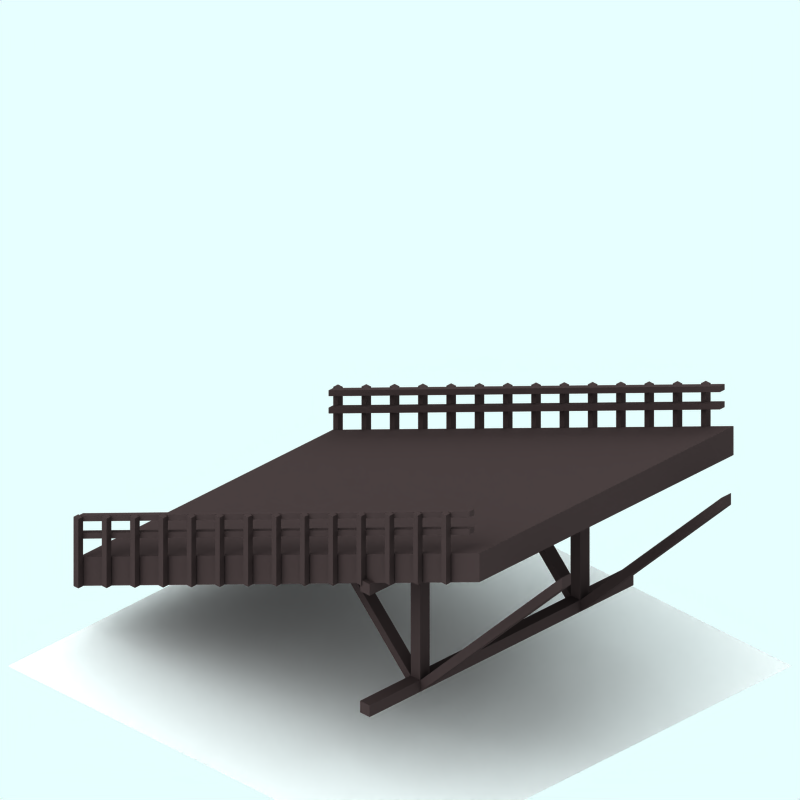 # Source: slope-end.blend  (saved by Blender 2.48.1; exported with 4.5.12 LTS)
import bpy
from mathutils import Matrix  # noqa: F401  (used for matrix-valued properties, if any)

bpy.ops.wm.read_factory_settings(use_empty=True)
scene = bpy.context.scene
scene.name = 'Scene'

# ---- collections
col_collection_1 = bpy.data.collections.new('Collection 1'); scene.collection.children.link(col_collection_1)
col_collection_2 = bpy.data.collections.new('Collection 2'); scene.collection.children.link(col_collection_2)
col_collection_2.hide_render = True
col_collection_2.hide_viewport = True
col_collection_3 = bpy.data.collections.new('Collection 3'); scene.collection.children.link(col_collection_3)
col_collection_4 = bpy.data.collections.new('Collection 4'); scene.collection.children.link(col_collection_4)
col_collection_4.hide_render = True
col_collection_4.hide_viewport = True

# ---- materials (node trees are filled in below, after node groups)
mat_wood = bpy.data.materials.new('Wood')
mat_wood.alpha_threshold = 0.0
mat_wood.preview_render_type = 'FLAT'
mat_wood.diffuse_color = (0.2, 0.1627, 0.1627, 1.0)
mat_wood.roughness = 0.5
mat_wood.line_color = (0.0, 0.0, 0.0, 1.0)
mat_wood_002 = bpy.data.materials.new('Wood.002')
mat_wood_002.alpha_threshold = 0.0
mat_wood_002.preview_render_type = 'CUBE'
mat_wood_002.diffuse_color = (0.2, 0.1627, 0.1627, 1.0)
mat_wood_002.roughness = 0.5
mat_wood_002.line_color = (0.0, 0.0, 0.0, 1.0)
mat_transparent = bpy.data.materials.new('Transparent')
mat_transparent.alpha_threshold = 0.0
mat_transparent.preview_render_type = 'FLAT'
mat_transparent.roughness = 0.5
mat_tarmac_001 = bpy.data.materials.new('Tarmac.001')
mat_tarmac_001.alpha_threshold = 0.0
mat_tarmac_001.preview_render_type = 'CUBE'
mat_tarmac_001.diffuse_color = (0.1, 0.09999, 0.09999, 1.0)
mat_tarmac_001.specular_color = (1.0, 0.9999, 0.9999)
mat_tarmac_001.roughness = 0.5
mat_tarmac_001.line_color = (0.0, 0.0, 0.0, 1.0)

# ---- material node trees

# ---- world
world_world = bpy.data.worlds.new('World'); scene.world = world_world
world_world.color = (0.9059, 1.0, 1.0)
world_world.use_sun_shadow = False
world_world.sun_shadow_jitter_overblur = 0.0
world_world.cycles.sampling_method = 'MANUAL'
world_world.cycles.sample_map_resolution = 256

# ---- cameras
cam_camera_001 = bpy.data.cameras.new('Camera.001')
cam_camera_001.type = 'ORTHO'
cam_camera_001.passepartout_alpha = 0.2
cam_camera_001.clip_end = 100.0
cam_camera_001.lens = 35.0
cam_camera_001.ortho_scale = 12.0
cam_camera_001.display_size = 5.91
cam_camera_001.show_passepartout = False
cam_camera_001.show_safe_areas = True
cam_camera_001.dof.focus_distance = 0.0
cam_camera_001.dof.aperture_fstop = 128.0

# ---- lights
light_lamp = bpy.data.lights.new('Lamp', 'SUN')
light_lamp.transmission_factor = 0.0
light_lamp.angle = 1.571
light_lamp.energy = 0.028
light_lamp.shadow_buffer_clip_start = 0.5
light_lamp.shadow_soft_size = 1.0
light_lamp.shadow_cascade_max_distance = 1000.0
light_lamp.cycles.use_multiple_importance_sampling = False

# ---- meshes
me_cube_035 = bpy.data.meshes.new('Cube.035')
me_cube_035.from_pydata([(-2.0, -0.5, 0.0), (-2.0, -0.7, 0.0), (-2.2, -0.7, 0.0), (-2.2, -0.5, 0.0), (-0.4, -0.5, 1.6), (-0.4, -0.7, 1.6), (-0.4, -0.7, 1.8), (-0.4, -0.5, 1.8)], [], [(0, 1, 2, 3), (4, 7, 6, 5), (0, 4, 5, 1), (1, 5, 6, 2), (2, 6, 7, 3), (4, 0, 3, 7)])
me_cube_035.materials.append(mat_wood)
me_cube_035.use_remesh_preserve_volume = False
me_cube_035.use_remesh_preserve_attributes = False
me_cube_035.use_mirror_vertex_groups = False
me_cube_035.update()
me_cube_034 = bpy.data.meshes.new('Cube.034')
me_cube_034.from_pydata([(-2.0, 0.5, 0.0), (-2.0, 0.3, 0.0), (-2.2, 0.3, 0.0), (-2.2, 0.5, 0.0), (-0.4, 0.5, 1.6), (-0.4, 0.3, 1.6), (-0.4, 0.3, 1.8), (-0.4, 0.5, 1.8)], [], [(0, 1, 2, 3), (4, 7, 6, 5), (0, 4, 5, 1), (1, 5, 6, 2), (2, 6, 7, 3), (4, 0, 3, 7)])
me_cube_034.materials.append(mat_wood)
me_cube_034.use_remesh_preserve_volume = False
me_cube_034.use_remesh_preserve_attributes = False
me_cube_034.use_mirror_vertex_groups = False
me_cube_034.update()
me_cube_033 = bpy.data.meshes.new('Cube.033')
me_cube_033.from_pydata([(2.2, 0.5, 0.0), (2.2, 0.3, 0.0), (2.0, 0.3, 0.0), (2.0, 0.5, 0.0), (5.2, 0.5, 3.0), (5.2, 0.3, 3.0), (5.2, 0.3, 3.2), (5.2, 0.5, 3.2)], [], [(0, 1, 2, 3), (4, 7, 6, 5), (0, 4, 5, 1), (1, 5, 6, 2), (2, 6, 7, 3), (4, 0, 3, 7)])
me_cube_033.materials.append(mat_wood)
me_cube_033.use_remesh_preserve_volume = False
me_cube_033.use_remesh_preserve_attributes = False
me_cube_033.use_mirror_vertex_groups = False
me_cube_033.update()
me_cube_032 = bpy.data.meshes.new('Cube.032')
me_cube_032.from_pydata([(2.2, -0.5, 0.0), (2.2, -0.7, 0.0), (2.0, -0.7, 0.0), (2.0, -0.5, 0.0), (5.2, -0.5, 3.0), (5.2, -0.7, 3.0), (5.2, -0.7, 3.2), (5.2, -0.5, 3.2)], [], [(0, 1, 2, 3), (4, 7, 6, 5), (0, 4, 5, 1), (1, 5, 6, 2), (2, 6, 7, 3), (4, 0, 3, 7)])
me_cube_032.materials.append(mat_wood)
me_cube_032.use_remesh_preserve_volume = False
me_cube_032.use_remesh_preserve_attributes = False
me_cube_032.use_mirror_vertex_groups = False
me_cube_032.update()
me_cube_031 = bpy.data.meshes.new('Cube.031')
me_cube_031.from_pydata([(2.2, 1.1, 0.2), (2.2, -1.3, 0.2), (2.0, -1.3, 0.2), (2.0, 1.1, 0.2), (2.2, 1.1, -2.384e-07), (2.2, -1.3, -2.384e-07), (2.0, -1.3, -2.384e-07), (2.0, 1.1, -2.384e-07)], [], [(0, 1, 2, 3), (4, 7, 6, 5), (0, 4, 5, 1), (1, 5, 6, 2), (2, 6, 7, 3), (4, 0, 3, 7)])
me_cube_031.materials.append(mat_wood)
me_cube_031.use_remesh_preserve_volume = False
me_cube_031.use_remesh_preserve_attributes = False
me_cube_031.use_mirror_vertex_groups = False
me_cube_031.update()
me_cube_030 = bpy.data.meshes.new('Cube.030')
me_cube_030.from_pydata([(2.2, 1.1, 2.3), (2.2, -1.3, 2.3), (2.0, -1.3, 2.3), (2.0, 1.1, 2.3), (2.2, 1.1, 2.1), (2.2, -1.3, 2.1), (2.0, -1.3, 2.1), (2.0, 1.1, 2.1)], [], [(0, 1, 2, 3), (4, 7, 6, 5), (0, 4, 5, 1), (1, 5, 6, 2), (2, 6, 7, 3), (4, 0, 3, 7)])
me_cube_030.materials.append(mat_wood)
me_cube_030.use_remesh_preserve_volume = False
me_cube_030.use_remesh_preserve_attributes = False
me_cube_030.use_mirror_vertex_groups = False
me_cube_030.update()
me_cube_029 = bpy.data.meshes.new('Cube.029')
me_cube_029.from_pydata([(2.2, 0.5, 0.0), (2.2, 0.3, 0.0), (2.0, 0.3, 0.0), (2.0, 0.5, 0.0), (2.2, 0.5, 2.5), (2.2, 0.3, 2.5), (2.0, 0.3, 2.5), (2.0, 0.5, 2.5)], [], [(0, 1, 2, 3), (4, 7, 6, 5), (0, 4, 5, 1), (1, 5, 6, 2), (2, 6, 7, 3), (4, 0, 3, 7)])
me_cube_029.materials.append(mat_wood)
me_cube_029.use_remesh_preserve_volume = False
me_cube_029.use_remesh_preserve_attributes = False
me_cube_029.use_mirror_vertex_groups = False
me_cube_029.update()
me_cube_028 = bpy.data.meshes.new('Cube.028')
me_cube_028.from_pydata([(2.2, -0.5, 0.0), (2.2, -0.7, 0.0), (2.0, -0.7, 0.0), (2.0, -0.5, 0.0), (2.2, -0.5, 2.5), (2.2, -0.7, 2.5), (2.0, -0.7, 2.5), (2.0, -0.5, 2.5)], [], [(0, 1, 2, 3), (4, 7, 6, 5), (0, 4, 5, 1), (1, 5, 6, 2), (2, 6, 7, 3), (4, 0, 3, 7)])
me_cube_028.materials.append(mat_wood)
me_cube_028.use_remesh_preserve_volume = False
me_cube_028.use_remesh_preserve_attributes = False
me_cube_028.use_mirror_vertex_groups = False
me_cube_028.update()
me_cube_027 = bpy.data.meshes.new('Cube.027')
me_cube_027.from_pydata([(4.44, 3.716, -1.0), (4.44, 3.216, -1.0), (-4.06, -0.32, -1.0), (-4.06, 0.18, -1.0), (4.44, 3.716, 1.2), (4.44, 3.216, 1.2), (-4.06, -0.32, 1.2), (-4.06, 0.18, 1.2)], [], [(0, 1, 2, 3), (4, 7, 6, 5), (0, 4, 5, 1), (1, 5, 6, 2), (2, 6, 7, 3), (4, 0, 3, 7)])
me_cube_027.polygons.foreach_set('material_index', [0, 0, 0, 0, 0, 1])
me_cube_027.materials.append(mat_wood)
me_cube_027.materials.append(mat_wood_002)
me_cube_027.use_remesh_preserve_volume = False
me_cube_027.use_remesh_preserve_attributes = False
me_cube_027.use_mirror_vertex_groups = False
me_cube_027.update()
me_cube_026 = bpy.data.meshes.new('Cube.026')
me_cube_026.from_pydata([(-1.3, 2.92, 0.74), (-1.3, 1.72, 0.74), (-1.4, 1.72, 0.74), (-1.4, 2.92, 0.74), (-1.3, 2.92, 0.84), (-1.3, 1.72, 0.84), (-1.4, 1.72, 0.84), (-1.4, 2.92, 0.84), (-1.3, 3.17, 1.34), (-1.3, 1.97, 1.34), (-1.4, 1.97, 1.34), (-1.4, 3.17, 1.34), (-1.3, 3.17, 1.44), (-1.3, 1.97, 1.44), (-1.4, 1.97, 1.44), (-1.4, 3.17, 1.44), (-1.3, 3.67, 2.54), (-1.3, 2.47, 2.54), (-1.4, 2.47, 2.54), (-1.4, 3.67, 2.54), (-1.3, 3.67, 2.64), (-1.3, 2.47, 2.64), (-1.4, 2.47, 2.64), (-1.4, 3.67, 2.64), (-1.3, 3.42, 1.94), (-1.3, 2.22, 1.94), (-1.4, 2.22, 1.94), (-1.4, 3.42, 1.94), (-1.3, 3.42, 2.04), (-1.3, 2.22, 2.04), (-1.4, 2.22, 2.04), (-1.4, 3.42, 2.04), (-1.3, 4.17, 3.74), (-1.3, 2.97, 3.74), (-1.4, 2.97, 3.74), (-1.4, 4.17, 3.74), (-1.3, 4.17, 3.84), (-1.3, 2.97, 3.84), (-1.4, 2.97, 3.84), (-1.4, 4.17, 3.84), (-1.3, 3.92, 3.14), (-1.3, 2.72, 3.14), (-1.4, 2.72, 3.14), (-1.4, 3.92, 3.14), (-1.3, 3.92, 3.24), (-1.3, 2.72, 3.24), (-1.4, 2.72, 3.24), (-1.4, 3.92, 3.24), (-1.3, 1.92, -1.66), (-1.3, 0.72, -1.66), (-1.4, 0.72, -1.66), (-1.4, 1.92, -1.66), (-1.3, 1.92, -1.56), (-1.3, 0.72, -1.56), (-1.4, 0.72, -1.56), (-1.4, 1.92, -1.56), (-1.3, 2.17, -1.06), (-1.3, 0.97, -1.06), (-1.4, 0.97, -1.06), (-1.4, 2.17, -1.06), (-1.3, 2.17, -0.96), (-1.3, 0.97, -0.96), (-1.4, 0.97, -0.96), (-1.4, 2.17, -0.96), (-1.3, 2.67, 0.14), (-1.3, 1.47, 0.14), (-1.4, 1.47, 0.14), (-1.4, 2.67, 0.14), (-1.3, 2.67, 0.24), (-1.3, 1.47, 0.24), (-1.4, 1.47, 0.24), (-1.4, 2.67, 0.24), (-1.3, 2.42, -0.46), (-1.3, 1.22, -0.46), (-1.4, 1.22, -0.46), (-1.4, 2.42, -0.46), (-1.3, 2.42, -0.36), (-1.3, 1.22, -0.36), (-1.4, 1.22, -0.36), (-1.4, 2.42, -0.36), (-1.3, 1.42, -2.86), (-1.3, 0.22, -2.86), (-1.4, 0.22, -2.86), (-1.4, 1.42, -2.86), (-1.3, 1.42, -2.76), (-1.3, 0.22, -2.76), (-1.4, 0.22, -2.76), (-1.4, 1.42, -2.76), (-1.3, 1.67, -2.26), (-1.3, 0.47, -2.26), (-1.4, 0.47, -2.26), (-1.4, 1.67, -2.26), (-1.3, 1.67, -2.16), (-1.3, 0.47, -2.16), (-1.4, 0.47, -2.16), (-1.4, 1.67, -2.16), (-1.3, 1.17, -3.46), (-1.3, -0.03, -3.46), (-1.4, -0.03, -3.46), (-1.4, 1.17, -3.46), (-1.3, 1.17, -3.36), (-1.3, -0.03, -3.36), (-1.4, -0.03, -3.36), (-1.4, 1.17, -3.36), (-1.3, 0.92, -4.06), (-1.3, -0.28, -4.06), (-1.4, -0.28, -4.06), (-1.4, 0.92, -4.06), (-1.3, 0.92, -3.96), (-1.3, -0.28, -3.96), (-1.4, -0.28, -3.96), (-1.4, 0.92, -3.96)], [], [(0, 1, 2, 3), (4, 7, 6, 5), (0, 4, 5, 1), (1, 5, 6, 2), (2, 6, 7, 3), (4, 0, 3, 7), (8, 9, 10, 11), (12, 15, 14, 13), (8, 12, 13, 9), (9, 13, 14, 10), (10, 14, 15, 11), (12, 8, 11, 15), (16, 17, 18, 19), (20, 23, 22, 21), (16, 20, 21, 17), (17, 21, 22, 18), (18, 22, 23, 19), (20, 16, 19, 23), (24, 25, 26, 27), (28, 31, 30, 29), (24, 28, 29, 25), (25, 29, 30, 26), (26, 30, 31, 27), (28, 24, 27, 31), (32, 33, 34, 35), (36, 39, 38, 37), (32, 36, 37, 33), (33, 37, 38, 34), (34, 38, 39, 35), (36, 32, 35, 39), (40, 41, 42, 43), (44, 47, 46, 45), (40, 44, 45, 41), (41, 45, 46, 42), (42, 46, 47, 43), (44, 40, 43, 47), (48, 49, 50, 51), (52, 55, 54, 53), (48, 52, 53, 49), (49, 53, 54, 50), (50, 54, 55, 51), (52, 48, 51, 55), (56, 57, 58, 59), (60, 63, 62, 61), (56, 60, 61, 57), (57, 61, 62, 58), (58, 62, 63, 59), (60, 56, 59, 63), (64, 65, 66, 67), (68, 71, 70, 69), (64, 68, 69, 65), (65, 69, 70, 66), (66, 70, 71, 67), (68, 64, 67, 71), (72, 73, 74, 75), (76, 79, 78, 77), (72, 76, 77, 73), (73, 77, 78, 74), (74, 78, 79, 75), (76, 72, 75, 79), (80, 81, 82, 83), (84, 87, 86, 85), (80, 84, 85, 81), (81, 85, 86, 82), (82, 86, 87, 83), (84, 80, 83, 87), (88, 89, 90, 91), (92, 95, 94, 93), (88, 92, 93, 89), (89, 93, 94, 90), (90, 94, 95, 91), (92, 88, 91, 95), (96, 97, 98, 99), (100, 103, 102, 101), (96, 100, 101, 97), (97, 101, 102, 98), (98, 102, 103, 99), (100, 96, 99, 103), (104, 105, 106, 107), (108, 111, 110, 109), (104, 108, 109, 105), (105, 109, 110, 106), (106, 110, 111, 107), (108, 104, 107, 111)])
me_cube_026.materials.append(mat_wood)
me_cube_026.use_remesh_preserve_volume = False
me_cube_026.use_remesh_preserve_attributes = False
me_cube_026.use_mirror_vertex_groups = False
me_cube_026.update()
me_cube_019 = bpy.data.meshes.new('Cube.019')
me_cube_019.from_pydata([(1.2, 2.92, 0.74), (1.2, 1.72, 0.74), (1.1, 1.72, 0.74), (1.1, 2.92, 0.74), (1.2, 2.92, 0.84), (1.2, 1.72, 0.84), (1.1, 1.72, 0.84), (1.1, 2.92, 0.84), (1.2, 3.17, 1.34), (1.2, 1.97, 1.34), (1.1, 1.97, 1.34), (1.1, 3.17, 1.34), (1.2, 3.17, 1.44), (1.2, 1.97, 1.44), (1.1, 1.97, 1.44), (1.1, 3.17, 1.44), (1.2, 3.67, 2.54), (1.2, 2.47, 2.54), (1.1, 2.47, 2.54), (1.1, 3.67, 2.54), (1.2, 3.67, 2.64), (1.2, 2.47, 2.64), (1.1, 2.47, 2.64), (1.1, 3.67, 2.64), (1.2, 3.42, 1.94), (1.2, 2.22, 1.94), (1.1, 2.22, 1.94), (1.1, 3.42, 1.94), (1.2, 3.42, 2.04), (1.2, 2.22, 2.04), (1.1, 2.22, 2.04), (1.1, 3.42, 2.04), (1.2, 4.17, 3.74), (1.2, 2.97, 3.74), (1.1, 2.97, 3.74), (1.1, 4.17, 3.74), (1.2, 4.17, 3.84), (1.2, 2.97, 3.84), (1.1, 2.97, 3.84), (1.1, 4.17, 3.84), (1.2, 3.92, 3.14), (1.2, 2.72, 3.14), (1.1, 2.72, 3.14), (1.1, 3.92, 3.14), (1.2, 3.92, 3.24), (1.2, 2.72, 3.24), (1.1, 2.72, 3.24), (1.1, 3.92, 3.24), (1.2, 1.92, -1.66), (1.2, 0.72, -1.66), (1.1, 0.72, -1.66), (1.1, 1.92, -1.66), (1.2, 1.92, -1.56), (1.2, 0.72, -1.56), (1.1, 0.72, -1.56), (1.1, 1.92, -1.56), (1.2, 2.17, -1.06), (1.2, 0.97, -1.06), (1.1, 0.97, -1.06), (1.1, 2.17, -1.06), (1.2, 2.17, -0.96), (1.2, 0.97, -0.96), (1.1, 0.97, -0.96), (1.1, 2.17, -0.96), (1.2, 2.67, 0.14), (1.2, 1.47, 0.14), (1.1, 1.47, 0.14), (1.1, 2.67, 0.14), (1.2, 2.67, 0.24), (1.2, 1.47, 0.24), (1.1, 1.47, 0.24), (1.1, 2.67, 0.24), (1.2, 2.42, -0.46), (1.2, 1.22, -0.46), (1.1, 1.22, -0.46), (1.1, 2.42, -0.46), (1.2, 2.42, -0.36), (1.2, 1.22, -0.36), (1.1, 1.22, -0.36), (1.1, 2.42, -0.36), (1.2, 1.42, -2.86), (1.2, 0.22, -2.86), (1.1, 0.22, -2.86), (1.1, 1.42, -2.86), (1.2, 1.42, -2.76), (1.2, 0.22, -2.76), (1.1, 0.22, -2.76), (1.1, 1.42, -2.76), (1.2, 1.67, -2.26), (1.2, 0.47, -2.26), (1.1, 0.47, -2.26), (1.1, 1.67, -2.26), (1.2, 1.67, -2.16), (1.2, 0.47, -2.16), (1.1, 0.47, -2.16), (1.1, 1.67, -2.16), (1.2, 1.17, -3.46), (1.2, -0.03, -3.46), (1.1, -0.03, -3.46), (1.1, 1.17, -3.46), (1.2, 1.17, -3.36), (1.2, -0.03, -3.36), (1.1, -0.03, -3.36), (1.1, 1.17, -3.36), (1.2, 0.92, -4.06), (1.2, -0.28, -4.06), (1.1, -0.28, -4.06), (1.1, 0.92, -4.06), (1.2, 0.92, -3.96), (1.2, -0.28, -3.96), (1.1, -0.28, -3.96), (1.1, 0.92, -3.96)], [], [(0, 1, 2, 3), (4, 7, 6, 5), (0, 4, 5, 1), (1, 5, 6, 2), (2, 6, 7, 3), (4, 0, 3, 7), (8, 9, 10, 11), (12, 15, 14, 13), (8, 12, 13, 9), (9, 13, 14, 10), (10, 14, 15, 11), (12, 8, 11, 15), (16, 17, 18, 19), (20, 23, 22, 21), (16, 20, 21, 17), (17, 21, 22, 18), (18, 22, 23, 19), (20, 16, 19, 23), (24, 25, 26, 27), (28, 31, 30, 29), (24, 28, 29, 25), (25, 29, 30, 26), (26, 30, 31, 27), (28, 24, 27, 31), (32, 33, 34, 35), (36, 39, 38, 37), (32, 36, 37, 33), (33, 37, 38, 34), (34, 38, 39, 35), (36, 32, 35, 39), (40, 41, 42, 43), (44, 47, 46, 45), (40, 44, 45, 41), (41, 45, 46, 42), (42, 46, 47, 43), (44, 40, 43, 47), (48, 49, 50, 51), (52, 55, 54, 53), (48, 52, 53, 49), (49, 53, 54, 50), (50, 54, 55, 51), (52, 48, 51, 55), (56, 57, 58, 59), (60, 63, 62, 61), (56, 60, 61, 57), (57, 61, 62, 58), (58, 62, 63, 59), (60, 56, 59, 63), (64, 65, 66, 67), (68, 71, 70, 69), (64, 68, 69, 65), (65, 69, 70, 66), (66, 70, 71, 67), (68, 64, 67, 71), (72, 73, 74, 75), (76, 79, 78, 77), (72, 76, 77, 73), (73, 77, 78, 74), (74, 78, 79, 75), (76, 72, 75, 79), (80, 81, 82, 83), (84, 87, 86, 85), (80, 84, 85, 81), (81, 85, 86, 82), (82, 86, 87, 83), (84, 80, 83, 87), (88, 89, 90, 91), (92, 95, 94, 93), (88, 92, 93, 89), (89, 93, 94, 90), (90, 94, 95, 91), (92, 88, 91, 95), (96, 97, 98, 99), (100, 103, 102, 101), (96, 100, 101, 97), (97, 101, 102, 98), (98, 102, 103, 99), (100, 96, 99, 103), (104, 105, 106, 107), (108, 111, 110, 109), (104, 108, 109, 105), (105, 109, 110, 106), (106, 110, 111, 107), (108, 104, 107, 111)])
me_cube_019.materials.append(mat_wood)
me_cube_019.use_remesh_preserve_volume = False
me_cube_019.use_remesh_preserve_attributes = False
me_cube_019.use_mirror_vertex_groups = False
me_cube_019.update()
me_cube_009 = bpy.data.meshes.new('Cube.009')
me_cube_009.from_pydata([(4.24, 4.36, -1.1), (4.24, 4.26, -1.1), (-4.06, 0.8, -1.1), (-4.06, 0.9, -1.1), (4.24, 4.36, -1.0), (4.24, 4.26, -1.0), (-4.06, 0.8, -1.0), (-4.06, 0.9, -1.0)], [], [(0, 1, 2, 3), (4, 7, 6, 5), (0, 4, 5, 1), (1, 5, 6, 2), (2, 6, 7, 3), (4, 0, 3, 7)])
me_cube_009.materials.append(mat_wood)
me_cube_009.use_remesh_preserve_volume = False
me_cube_009.use_remesh_preserve_attributes = False
me_cube_009.use_mirror_vertex_groups = False
me_cube_009.update()
me_cube_008 = bpy.data.meshes.new('Cube.008')
me_cube_008.from_pydata([(4.24, 4.36, 1.2), (4.24, 4.26, 1.2), (-4.06, 0.8, 1.2), (-4.06, 0.9, 1.2), (4.24, 4.36, 1.3), (4.24, 4.26, 1.3), (-4.06, 0.8, 1.3), (-4.06, 0.9, 1.3)], [], [(0, 1, 2, 3), (4, 7, 6, 5), (0, 4, 5, 1), (1, 5, 6, 2), (2, 6, 7, 3), (4, 0, 3, 7)])
me_cube_008.materials.append(mat_wood)
me_cube_008.use_remesh_preserve_volume = False
me_cube_008.use_remesh_preserve_attributes = False
me_cube_008.use_mirror_vertex_groups = False
me_cube_008.update()
me_cube_004 = bpy.data.meshes.new('Cube.004')
me_cube_004.from_pydata([(4.24, 4.06, 1.2), (4.24, 3.96, 1.2), (-4.06, 0.5, 1.2), (-4.06, 0.6, 1.2), (4.24, 4.06, 1.3), (4.24, 3.96, 1.3), (-4.06, 0.5, 1.3), (-4.06, 0.6, 1.3)], [], [(0, 1, 2, 3), (4, 7, 6, 5), (0, 4, 5, 1), (1, 5, 6, 2), (2, 6, 7, 3), (4, 0, 3, 7)])
me_cube_004.materials.append(mat_wood)
me_cube_004.use_remesh_preserve_volume = False
me_cube_004.use_remesh_preserve_attributes = False
me_cube_004.use_mirror_vertex_groups = False
me_cube_004.update()
me_cube = bpy.data.meshes.new('Cube')
me_cube.from_pydata([(4.24, 4.06, -1.1), (4.24, 3.96, -1.1), (-4.06, 0.5, -1.1), (-4.06, 0.6, -1.1), (4.24, 4.06, -1.0), (4.24, 3.96, -1.0), (-4.06, 0.5, -1.0), (-4.06, 0.6, -1.0)], [], [(0, 1, 2, 3), (4, 7, 6, 5), (0, 4, 5, 1), (1, 5, 6, 2), (2, 6, 7, 3), (4, 0, 3, 7)])
me_cube.materials.append(mat_wood)
me_cube.use_remesh_preserve_volume = False
me_cube.use_remesh_preserve_attributes = False
me_cube.use_mirror_vertex_groups = False
me_cube.update()
me_plane_005 = bpy.data.meshes.new('Plane.005')
me_plane_005.from_pydata([(4.25, 4.06, -1.1), (4.25, -4.25, -1.1), (-4.06, -4.25, -1.1), (-4.06, 4.06, -1.1)], [], [(0, 3, 2, 1)])
me_plane_005.materials.append(mat_transparent)
me_plane_005.use_remesh_preserve_volume = False
me_plane_005.use_remesh_preserve_attributes = False
me_plane_005.use_mirror_vertex_groups = False
me_plane_005.update()
me_sphere = bpy.data.meshes.new('Sphere')
me_sphere.from_pydata([(-1.333e-06, 1.25e-06, 31.62), (-22.88, 16.62, 14.14), (8.74, 26.9, 14.14), (28.28, 4.856e-07, 14.14), (-8.74, 26.9, -14.14), (22.88, 16.62, -14.14), (-28.28, -7.508e-07, -14.14), (1.432e-06, -1.515e-06, -31.62), (-13.45, 9.772, 26.9), (5.137, 15.81, 26.9), (-8.313, 25.58, 16.63), (-26.9, 5.941e-07, 16.63), (16.63, 1.043e-06, 26.9), (21.76, 15.81, 16.63), (-30.08, 9.772, -1.941e-06), (-18.59, 25.58, -2.13e-06), (4.973e-08, 31.62, -1.581e-06), (18.59, 25.58, -5.047e-07), (30.08, 9.772, 6.886e-07), (-21.76, 15.81, -16.63), (8.313, 25.58, -16.63), (26.9, -8.593e-07, -16.63), (-16.63, -1.308e-06, -26.9), (-5.137, 15.81, -26.9), (13.45, 9.772, -26.9), (-24.33, 17.68, -2.035e-06), (-20.73, 21.1, 7.071), (-21.46, 21.63, -2.082e-06), (-19.66, 23.34, 3.536), (-22.53, 19.39, 3.536), (-22.9, 19.65, -2.059e-06), (-20.02, 23.61, -2.106e-06), (-20.2, 22.22, 5.303), (-19.12, 24.46, 1.768), (-21.63, 20.25, 5.303), (-23.43, 18.53, 1.768), (-20.56, 22.49, 1.768), (-21.1, 21.37, 3.536), (-22.0, 20.51, 1.768), (-22.18, 20.64, -2.071e-06), (-20.74, 22.62, -2.094e-06), (-19.93, 22.78, 4.419), (-19.39, 23.9, 2.652), (-22.08, 19.82, 4.419), (-22.98, 18.96, 2.652), (-21.01, 22.06, 0.8839), (-20.11, 22.92, 2.652), (-21.82, 20.38, 3.536), (-20.38, 22.36, 3.536), (-21.73, 21.07, 0.8839), (-22.26, 19.95, 2.652), (-20.29, 23.05, 0.8839), (-19.57, 24.04, 0.8839), (-19.84, 23.48, 1.768), (-20.83, 21.93, 2.652), (-21.55, 20.94, 2.652), (-21.28, 21.5, 1.768), (-23.16, 19.09, 0.8839), (-22.45, 20.08, 0.8839), (-22.71, 19.52, 1.768), (-21.37, 20.81, 4.419), (-20.65, 21.8, 4.419), (-20.92, 21.24, 5.303), (-6.725, 4.886, 29.26), (-18.17, 13.2, 20.52), (2.569, 7.906, 29.26), (6.939, 21.36, 20.52), (0.2137, 26.24, 15.38), (-15.6, 21.1, 15.38), (-24.89, 8.312, 15.38), (-29.18, 4.886, -7.071), (-26.48, 13.2, 7.071), (-13.66, 26.24, -7.071), (4.37, 29.26, 7.071), (-4.37, 29.26, -7.071), (13.66, 26.24, 7.071), (20.73, 21.1, -7.071), (-25.02, 7.906, -15.38), (-15.25, 21.36, -15.38), (-0.2137, 26.24, -15.38), (15.6, 21.1, -15.38), (-22.45, -1.03e-06, -20.52), (-8.313, -1.412e-06, -29.26), (-6.939, 21.36, -20.52), (-2.569, 7.906, -29.26), (18.17, 13.2, -20.52), (6.725, 4.886, -29.26), (-10.88, 17.68, 21.76), (-4.156, 12.79, 26.9), (-1.588, 20.7, 21.76), (-20.17, 4.886, 21.76), (-28.49, 4.886, 8.313), (-4.156, 28.6, 8.313), (-13.45, 25.58, 8.313), (-9.294, 28.6, -1.855e-06), (-25.92, 12.79, -8.313), (-20.17, 20.7, -8.313), (4.156, 28.6, -8.313), (9.294, 28.6, -1.043e-06), (13.45, 25.58, -8.313), (-13.45, 15.81, -21.76), (-19.19, 7.906, -21.76), (-10.88, 7.906, -26.9), (10.88, 17.68, -21.76), (1.588, 20.7, -21.76), (4.156, 12.79, -26.9), (-19.08, 24.81, 0.4419)], [], [(9, 13, 12), (3, 12, 13), (18, 3, 13), (13, 17, 18), (21, 18, 5), (30, 25, 19), (26, 32, 10), (25, 35, 1), (34, 26, 1), (31, 40, 19), (40, 27, 19), (27, 39, 19), (39, 30, 19), (32, 41, 10), (41, 28, 10), (28, 42, 10), (42, 33, 10), (51, 36, 45), (45, 40, 51), (31, 51, 40), (40, 45, 27), (51, 31, 52), (52, 53, 51), (36, 51, 53), (53, 52, 33), (42, 28, 46), (46, 53, 42), (33, 42, 53), (53, 46, 36), (54, 36, 46), (46, 48, 54), (37, 54, 48), (48, 46, 28), (54, 37, 55), (55, 56, 54), (36, 54, 56), (56, 55, 38), (49, 27, 45), (45, 56, 49), (38, 49, 56), (56, 45, 36), (50, 38, 55), (55, 47, 50), (29, 50, 47), (47, 55, 37), (30, 57, 25), (57, 35, 25), (57, 30, 58), (58, 59, 57), (35, 57, 59), (59, 58, 38), (50, 29, 44), (44, 59, 50), (38, 50, 59), (59, 44, 35), (49, 38, 58), (58, 39, 49), (27, 49, 39), (39, 58, 30), (60, 34, 43), (43, 47, 60), (37, 60, 47), (47, 43, 29), (60, 37, 61), (61, 62, 60), (34, 60, 62), (62, 61, 32), (34, 62, 26), (62, 32, 26), (41, 32, 61), (61, 48, 41), (28, 41, 48), (48, 61, 37), (35, 44, 1), (44, 29, 1), (29, 43, 1), (43, 34, 1), (68, 10, 87), (87, 64, 68), (1, 68, 64), (64, 87, 8), (88, 8, 87), (87, 89, 88), (9, 88, 89), (89, 87, 10), (67, 2, 66), (66, 89, 67), (10, 67, 89), (89, 66, 9), (88, 9, 65), (65, 63, 88), (8, 88, 63), (65, 0, 63), (90, 11, 69), (69, 64, 90), (8, 90, 64), (64, 69, 1), (9, 66, 13), (66, 2, 13), (0, 65, 12), (65, 9, 12), (91, 14, 71), (71, 69, 91), (11, 91, 69), (69, 71, 1), (92, 16, 73), (73, 67, 92), (10, 92, 67), (67, 73, 2), (92, 10, 93), (93, 94, 92), (16, 92, 94), (94, 93, 15), (72, 4, 74), (74, 94, 72), (15, 72, 94), (94, 74, 16), (17, 76, 18), (76, 5, 18), (2, 75, 13), (75, 17, 13), (77, 19, 95), (95, 70, 77), (6, 77, 70), (70, 95, 14), (78, 4, 72), (72, 96, 78), (19, 78, 96), (96, 72, 15), (79, 20, 97), (97, 74, 79), (4, 79, 74), (74, 97, 16), (98, 16, 97), (97, 99, 98), (17, 98, 99), (99, 97, 20), (80, 5, 76), (76, 99, 80), (20, 80, 99), (99, 76, 17), (98, 17, 75), (75, 73, 98), (16, 98, 73), (73, 75, 2), (100, 23, 83), (83, 78, 100), (19, 100, 78), (78, 83, 4), (100, 19, 101), (101, 102, 100), (23, 100, 102), (102, 101, 22), (82, 7, 84), (84, 102, 82), (22, 82, 102), (102, 84, 23), (81, 22, 101), (101, 77, 81), (6, 81, 77), (77, 101, 19), (103, 24, 85), (85, 80, 103), (20, 103, 80), (80, 85, 5), (103, 20, 104), (104, 105, 103), (24, 103, 105), (105, 104, 23), (84, 7, 86), (86, 105, 84), (23, 84, 105), (105, 86, 24), (83, 23, 104), (104, 79, 83), (4, 83, 79), (79, 104, 20), (5, 85, 21), (85, 24, 21), (14, 95, 25), (95, 19, 25), (1, 71, 25), (71, 14, 25), (10, 68, 26), (68, 1, 26), (19, 96, 31), (96, 15, 31), (15, 93, 33), (93, 10, 33), (52, 106, 33), (106, 15, 33), (15, 106, 31), (106, 52, 31)])
me_sphere.use_remesh_preserve_volume = False
me_sphere.use_remesh_preserve_attributes = False
me_sphere.use_mirror_vertex_groups = False
me_sphere.update()
me_plane_002 = bpy.data.meshes.new('Plane.002')
me_plane_002.from_pydata([(3.035, 4.045, -2.126), (3.035, -4.265, 1.324), (-2.475, -4.265, 1.324), (-2.475, 4.045, -2.126)], [], [(0, 3, 2, 1)])
me_plane_002.materials.append(mat_tarmac_001)
me_plane_002.use_remesh_preserve_volume = False
me_plane_002.use_remesh_preserve_attributes = False
me_plane_002.use_mirror_vertex_groups = False
me_plane_002.update()

# ---- objects
ob_cube_017 = bpy.data.objects.new('Cube.017', me_cube_035)
ob_cube_015 = bpy.data.objects.new('Cube.015', me_cube_034)
ob_cube_014 = bpy.data.objects.new('Cube.014', me_cube_033)
ob_cube_013 = bpy.data.objects.new('Cube.013', me_cube_032)
ob_cube_012 = bpy.data.objects.new('Cube.012', me_cube_031)
ob_cube_011 = bpy.data.objects.new('Cube.011', me_cube_030)
ob_cube_010 = bpy.data.objects.new('Cube.010', me_cube_029)
ob_cube_006 = bpy.data.objects.new('Cube.006', me_cube_028)
ob_cube_005 = bpy.data.objects.new('Cube.005', me_cube_027)
ob_cube_004 = bpy.data.objects.new('Cube.004', me_cube_026)
ob_cube_016 = bpy.data.objects.new('Cube.016', me_cube_019)
ob_cube_009 = bpy.data.objects.new('Cube.009', me_cube_009)
ob_cube_008 = bpy.data.objects.new('Cube.008', me_cube_008)
ob_cube_007 = bpy.data.objects.new('Cube.007', me_cube_004)
ob_cube_003 = bpy.data.objects.new('Cube.003', me_cube)
ob_plane_005 = bpy.data.objects.new('Plane.005', me_plane_005)
ob_camera = bpy.data.objects.new('Camera', cam_camera_001)
ob_sphere = bpy.data.objects.new('Sphere', me_sphere)
ob_lamp_001 = bpy.data.objects.new('Lamp.001', light_lamp)
ob_plane_007 = bpy.data.objects.new('Plane.007', me_plane_002)

# ---- transforms, parenting, visibility, modifiers, constraints
ob_cube_017.location = (0.0, -1.072, 0.0)
ob_cube_017.scale = (-1.0, 1.0, 1.0)
ob_cube_017.lock_rotations_4d = False
ob_cube_017.empty_display_type = 'ARROWS'
ob_cube_017.color = (0.0, 0.0, 0.0, 1.0)
ob_cube_017.lineart.crease_threshold = 0.0
ob_cube_015.location = (0.0, 1.32, 0.0)
ob_cube_015.scale = (-1.0, 1.0, 1.0)
ob_cube_015.lock_rotations_4d = False
ob_cube_015.empty_display_type = 'ARROWS'
ob_cube_015.color = (0.0, 0.0, 0.0, 1.0)
ob_cube_015.lineart.crease_threshold = 0.0
ob_cube_014.location = (0.0, 1.32, 0.0)
ob_cube_014.lock_rotations_4d = False
ob_cube_014.empty_display_type = 'ARROWS'
ob_cube_014.color = (0.0, 0.0, 0.0, 1.0)
ob_cube_014.lineart.crease_threshold = 0.0
ob_cube_013.location = (0.0, -1.072, 0.0)
ob_cube_013.lock_rotations_4d = False
ob_cube_013.empty_display_type = 'ARROWS'
ob_cube_013.color = (0.0, 0.0, 0.0, 1.0)
ob_cube_013.lineart.crease_threshold = 0.0
ob_cube_012.location = (0.0, 0.1856, 0.0)
ob_cube_012.scale = (1.0, 2.332, 1.0)
ob_cube_012.lock_rotations_4d = False
ob_cube_012.empty_display_type = 'ARROWS'
ob_cube_012.color = (0.0, 0.0, 0.0, 1.0)
ob_cube_012.lineart.crease_threshold = 0.0
ob_cube_011.location = (0.0, 0.1856, 0.0)
ob_cube_011.scale = (1.0, 2.332, 1.0)
ob_cube_011.lock_rotations_4d = False
ob_cube_011.empty_display_type = 'ARROWS'
ob_cube_011.color = (0.0, 0.0, 0.0, 1.0)
ob_cube_011.lineart.crease_threshold = 0.0
ob_cube_010.location = (0.0, 1.32, 0.0)
ob_cube_010.lock_rotations_4d = False
ob_cube_010.empty_display_type = 'ARROWS'
ob_cube_010.color = (0.0, 0.0, 0.0, 1.0)
ob_cube_010.lineart.crease_threshold = 0.0
ob_cube_006.location = (0.0, -1.072, 0.0)
ob_cube_006.lock_rotations_4d = False
ob_cube_006.empty_display_type = 'ARROWS'
ob_cube_006.color = (0.0, 0.0, 0.0, 1.0)
ob_cube_006.lineart.crease_threshold = 0.0
ob_cube_005.location = (0.0, 0.1856, 0.0)
ob_cube_005.rotation_euler = (1.571, -0.0, -0.0)
ob_cube_005.scale = (1.0, 1.0, 2.449)
ob_cube_005.lock_rotations_4d = False
ob_cube_005.empty_display_type = 'ARROWS'
ob_cube_005.color = (0.0, 0.0, 0.0, 1.0)
ob_cube_005.lineart.crease_threshold = 0.0
ob_cube_004.location = (0.0, -1.464, 0.0)
ob_cube_004.rotation_euler = (1.571, -0.0, 1.571)
ob_cube_004.lock_rotations_4d = False
ob_cube_004.empty_display_type = 'ARROWS'
ob_cube_004.color = (0.0, 0.0, 0.0, 1.0)
ob_cube_004.lineart.crease_threshold = 0.0
ob_cube_016.location = (0.0, 1.546, 0.0)
ob_cube_016.rotation_euler = (1.571, -0.0, 1.571)
ob_cube_016.lock_rotations_4d = False
ob_cube_016.empty_display_type = 'ARROWS'
ob_cube_016.color = (0.0, 0.0, 0.0, 1.0)
ob_cube_016.lineart.crease_threshold = 0.0
ob_cube_009.location = (0.0, 1.546, 0.0)
ob_cube_009.rotation_euler = (1.571, -0.0, -0.0)
ob_cube_009.lock_rotations_4d = False
ob_cube_009.empty_display_type = 'ARROWS'
ob_cube_009.color = (0.0, 0.0, 0.0, 1.0)
ob_cube_009.lineart.crease_threshold = 0.0
ob_cube_008.location = (0.0, -1.464, 0.0)
ob_cube_008.rotation_euler = (1.571, -0.0, -0.0)
ob_cube_008.lock_rotations_4d = False
ob_cube_008.empty_display_type = 'ARROWS'
ob_cube_008.color = (0.0, 0.0, 0.0, 1.0)
ob_cube_008.lineart.crease_threshold = 0.0
ob_cube_007.location = (0.0, -1.464, 0.0)
ob_cube_007.rotation_euler = (1.571, -0.0, -0.0)
ob_cube_007.lock_rotations_4d = False
ob_cube_007.empty_display_type = 'ARROWS'
ob_cube_007.color = (0.0, 0.0, 0.0, 1.0)
ob_cube_007.lineart.crease_threshold = 0.0
ob_cube_003.location = (0.0, 1.546, 0.0)
ob_cube_003.rotation_euler = (1.571, -0.0, -0.0)
ob_cube_003.lock_rotations_4d = False
ob_cube_003.empty_display_type = 'ARROWS'
ob_cube_003.color = (0.0, 0.0, 0.0, 1.0)
ob_cube_003.lineart.crease_threshold = 0.0
ob_plane_005.location = (0.0, 0.0, 0.0)
ob_plane_005.lock_rotations_4d = False
ob_plane_005.empty_display_type = 'ARROWS'
ob_plane_005.color = (0.0, 0.0, 0.0, 1.0)
ob_plane_005.lineart.crease_threshold = 0.0
ob_camera.location = (10.0, -10.0, 11.6)
ob_camera.rotation_euler = (1.047, 0.0, 0.7854)
ob_camera.lock_rotations_4d = False
ob_camera.empty_display_type = 'ARROWS'
ob_camera.color = (0.0, 0.0, 0.0, 1.0)
ob_camera.lineart.crease_threshold = 0.0
ob_sphere.location = (-0.02993, 0.1261, 0.07312)
ob_sphere.rotation_euler = (1.571, -0.0, 1.571)
ob_sphere.lock_rotations_4d = False
ob_sphere.empty_display_type = 'ARROWS'
ob_sphere.color = (0.0, 0.0, 0.0, 1.0)
ob_sphere.show_instancer_for_render = False
ob_sphere.instance_type = 'VERTS'
ob_sphere.use_instance_vertices_rotation = True
ob_sphere.lineart.crease_threshold = 0.0
ob_lamp_001.parent = ob_sphere
ob_lamp_001.matrix_parent_inverse = Matrix(((-4.371e-08, 1.0, -2.118e-22, -0.1261), (4.371e-08, 1.911e-15, 1.0, -0.07312), (1.0, 4.371e-08, -4.371e-08, 0.02993), (0.0, 0.0, 0.0, 1.0)))
ob_lamp_001.location = (-0.02993, 0.1261, 0.07312)
ob_lamp_001.rotation_euler = (1.571, -0.0, 1.571)
ob_lamp_001.lock_rotations_4d = False
ob_lamp_001.empty_display_type = 'ARROWS'
ob_lamp_001.color = (0.0, 0.0, 0.0, 1.0)
ob_lamp_001.lineart.crease_threshold = 0.0
ob_plane_007.location = (-0.01449, -0.3731, 2.126)
ob_plane_007.rotation_euler = (0.0, -0.0, -11.0)
ob_plane_007.lock_rotations_4d = False
ob_plane_007.empty_display_type = 'ARROWS'
ob_plane_007.color = (0.0, 0.0, 0.0, 1.0)
ob_plane_007.lineart.crease_threshold = 0.0

# ---- collection membership
col_collection_1.objects.link(ob_cube_017)
col_collection_1.objects.link(ob_cube_015)
col_collection_1.objects.link(ob_cube_014)
col_collection_1.objects.link(ob_cube_013)
col_collection_1.objects.link(ob_cube_012)
col_collection_1.objects.link(ob_cube_011)
col_collection_1.objects.link(ob_cube_010)
col_collection_1.objects.link(ob_cube_006)
col_collection_1.objects.link(ob_cube_005)
col_collection_1.objects.link(ob_cube_004)
col_collection_1.objects.link(ob_cube_016)
col_collection_1.objects.link(ob_cube_009)
col_collection_1.objects.link(ob_cube_008)
col_collection_1.objects.link(ob_cube_007)
col_collection_1.objects.link(ob_cube_003)
col_collection_1.objects.link(ob_plane_005)
col_collection_2.objects.link(ob_camera)
col_collection_3.objects.link(ob_sphere)
col_collection_3.objects.link(ob_lamp_001)
col_collection_4.objects.link(ob_plane_007)

# ---- scene / render settings (as saved in the file)
scene.camera = ob_camera
scene.frame_start = 1; scene.frame_end = 250; scene.frame_set(11)
scene.render.engine = 'BLENDER_EEVEE_NEXT'
scene.render.image_settings.color_mode = 'RGB'
scene.render.image_settings.compression = 90
scene.render.resolution_x = 128
scene.render.resolution_y = 128
scene.render.pixel_aspect_x = 100.0
scene.render.pixel_aspect_y = 100.0
scene.render.fps = 25
scene.render.dither_intensity = 0.0
scene.render.use_compositing = False
scene.render.use_sequencer = False
scene.render.bake_margin = 2
scene.render.bake_bias = 0.0
scene.render.use_stamp_time = False
scene.render.use_stamp_date = False
scene.render.use_stamp_frame = False
scene.render.use_stamp_camera = False
scene.render.use_stamp_scene = False
scene.render.use_stamp_filename = False
scene.render.use_stamp_render_time = False
scene.render.stamp_font_size = 0
scene.cycles.use_denoising = False
scene.cycles.samples = 10
scene.cycles.sampling_pattern = 'TABULATED_SOBOL'
scene.cycles.light_sampling_threshold = 0.0
scene.cycles.use_adaptive_sampling = False
scene.cycles.use_light_tree = False
scene.cycles.blur_glossy = 0.0
scene.cycles.volume_bounces = 1
scene.cycles.pixel_filter_type = 'GAUSSIAN'
scene.cycles.sample_clamp_indirect = 0.0
scene.view_settings.view_transform = 'Raw'
bpy.context.view_layer.update()
